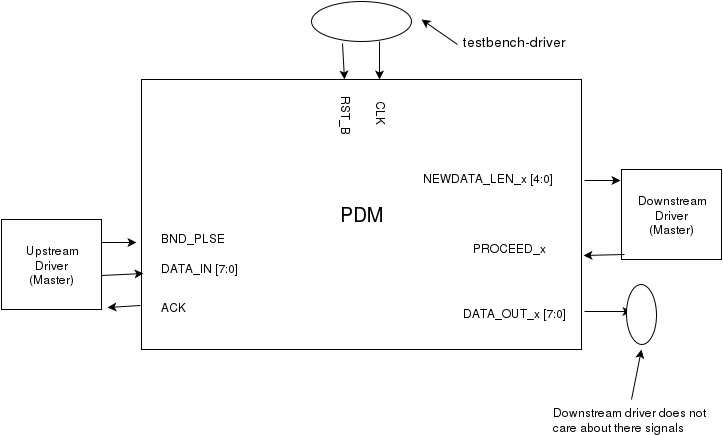

The diagram above was exported from draw.io. Its source (the exported page's mxGraphModel, read from the mxfile embedded in the PNG):
<mxGraphModel dx="1430" dy="703" grid="1" gridSize="10" guides="1" tooltips="1" connect="1" arrows="1" fold="1" page="1" pageScale="1" pageWidth="850" pageHeight="1100" background="#ffffff" math="0" shadow="0">
  <root>
    <mxCell id="0" />
    <mxCell id="1" parent="0" />
    <mxCell id="2" value="&lt;font style=&quot;font-size: 20px&quot;&gt;PDM&lt;/font&gt;" style="whiteSpace=wrap;html=1;" vertex="1" parent="1">
      <mxGeometry x="220" y="230" width="440" height="270" as="geometry" />
    </mxCell>
    <mxCell id="3" value="" style="ellipse;whiteSpace=wrap;html=1;rotation=180;" vertex="1" parent="1">
      <mxGeometry x="390" y="152" width="100" height="40" as="geometry" />
    </mxCell>
    <mxCell id="6" value="" style="endArrow=classic;html=1;exitX=0.32;exitY=0;exitPerimeter=0;entryX=0.541;entryY=0;entryPerimeter=0;" edge="1" parent="1" source="3" target="2">
      <mxGeometry width="50" height="50" relative="1" as="geometry">
        <mxPoint x="140" y="570" as="sourcePoint" />
        <mxPoint x="190" y="520" as="targetPoint" />
      </mxGeometry>
    </mxCell>
    <mxCell id="7" value="" style="endArrow=classic;html=1;exitX=0.69;exitY=-0.05;exitPerimeter=0;entryX=0.461;entryY=0;entryPerimeter=0;" edge="1" parent="1" source="3" target="2">
      <mxGeometry width="50" height="50" relative="1" as="geometry">
        <mxPoint x="140" y="570" as="sourcePoint" />
        <mxPoint x="190" y="520" as="targetPoint" />
      </mxGeometry>
    </mxCell>
    <mxCell id="8" value="" style="endArrow=classic;html=1;exitX=-0.033;exitY=0.65;exitPerimeter=0;" edge="1" parent="1" source="11">
      <mxGeometry width="50" height="50" relative="1" as="geometry">
        <mxPoint x="210" y="180" as="sourcePoint" />
        <mxPoint x="500" y="170" as="targetPoint" />
      </mxGeometry>
    </mxCell>
    <mxCell id="9" value="CLK" style="text;html=1;resizable=0;points=[];autosize=1;align=left;verticalAlign=top;spacingTop=-4;rotation=90;" vertex="1" parent="1">
      <mxGeometry x="440" y="260" width="40" height="20" as="geometry" />
    </mxCell>
    <mxCell id="10" value="RST_B" style="text;html=1;resizable=0;points=[];autosize=1;align=left;verticalAlign=top;spacingTop=-4;rotation=90;" vertex="1" parent="1">
      <mxGeometry x="400" y="260" width="50" height="20" as="geometry" />
    </mxCell>
    <mxCell id="11" value="&lt;font style=&quot;font-size: 14px&quot;&gt;testbench-driver&lt;/font&gt;" style="text;html=1;resizable=0;points=[];autosize=1;align=left;verticalAlign=top;spacingTop=-4;" vertex="1" parent="1">
      <mxGeometry x="540" y="182" width="120" height="20" as="geometry" />
    </mxCell>
    <mxCell id="15" value="BND_PLSE" style="text;html=1;resizable=0;points=[];autosize=1;align=left;verticalAlign=top;spacingTop=-4;" vertex="1" parent="1">
      <mxGeometry x="238" y="380" width="80" height="20" as="geometry" />
    </mxCell>
    <mxCell id="16" value="DATA_IN [7:0]" style="text;html=1;resizable=0;points=[];autosize=1;align=left;verticalAlign=top;spacingTop=-4;" vertex="1" parent="1">
      <mxGeometry x="238" y="410" width="90" height="20" as="geometry" />
    </mxCell>
    <mxCell id="18" value="Upstream&lt;br&gt;Driver&lt;br&gt;(Master)&lt;br&gt;" style="whiteSpace=wrap;html=1;" vertex="1" parent="1">
      <mxGeometry x="80" y="370" width="100" height="90" as="geometry" />
    </mxCell>
    <mxCell id="20" value="Downstream&lt;br&gt;Driver&lt;br&gt;(Master)&lt;br&gt;" style="whiteSpace=wrap;html=1;" vertex="1" parent="1">
      <mxGeometry x="700" y="320" width="100" height="90" as="geometry" />
    </mxCell>
    <mxCell id="23" value="" style="endArrow=classic;html=1;exitX=1;exitY=0.25;entryX=-0.011;entryY=0.604;entryPerimeter=0;" edge="1" parent="1" source="18" target="2">
      <mxGeometry width="50" height="50" relative="1" as="geometry">
        <mxPoint x="80" y="570" as="sourcePoint" />
        <mxPoint x="130" y="520" as="targetPoint" />
      </mxGeometry>
    </mxCell>
    <mxCell id="24" value="" style="endArrow=classic;html=1;exitX=1;exitY=0.622;exitPerimeter=0;entryX=0.005;entryY=0.719;entryPerimeter=0;" edge="1" parent="1" source="18" target="2">
      <mxGeometry width="50" height="50" relative="1" as="geometry">
        <mxPoint x="80" y="570" as="sourcePoint" />
        <mxPoint x="130" y="520" as="targetPoint" />
      </mxGeometry>
    </mxCell>
    <mxCell id="27" value="ACK" style="text;html=1;" vertex="1" parent="1">
      <mxGeometry x="238" y="445" width="50" height="30" as="geometry" />
    </mxCell>
    <mxCell id="28" style="edgeStyle=orthogonalEdgeStyle;rounded=0;html=1;exitX=0.5;exitY=1;jettySize=auto;orthogonalLoop=1;" edge="1" parent="1" source="27" target="27">
      <mxGeometry relative="1" as="geometry" />
    </mxCell>
    <mxCell id="29" value="" style="endArrow=classic;html=1;exitX=-0.002;exitY=0.837;exitPerimeter=0;entryX=1.06;entryY=0.978;entryPerimeter=0;" edge="1" parent="1" source="2" target="18">
      <mxGeometry width="50" height="50" relative="1" as="geometry">
        <mxPoint x="80" y="570" as="sourcePoint" />
        <mxPoint x="130" y="520" as="targetPoint" />
      </mxGeometry>
    </mxCell>
    <mxCell id="30" value="NEWDATA_LEN_x [4:0]&lt;br&gt;" style="text;html=1;resizable=0;points=[];autosize=1;align=left;verticalAlign=top;spacingTop=-4;" vertex="1" parent="1">
      <mxGeometry x="500" y="320" width="150" height="20" as="geometry" />
    </mxCell>
    <mxCell id="31" value="" style="endArrow=classic;html=1;exitX=1.007;exitY=0.374;exitPerimeter=0;entryX=-0.01;entryY=0.122;entryPerimeter=0;" edge="1" parent="1" source="2" target="20">
      <mxGeometry width="50" height="50" relative="1" as="geometry">
        <mxPoint x="80" y="570" as="sourcePoint" />
        <mxPoint x="130" y="520" as="targetPoint" />
      </mxGeometry>
    </mxCell>
    <mxCell id="32" value="PROCEED_x &lt;br&gt;" style="text;html=1;resizable=0;points=[];autosize=1;align=left;verticalAlign=top;spacingTop=-4;" vertex="1" parent="1">
      <mxGeometry x="550" y="390" width="90" height="20" as="geometry" />
    </mxCell>
    <mxCell id="33" value="" style="endArrow=classic;html=1;" edge="1" parent="1">
      <mxGeometry width="50" height="50" relative="1" as="geometry">
        <mxPoint x="663" y="462" as="sourcePoint" />
        <mxPoint x="710" y="462" as="targetPoint" />
      </mxGeometry>
    </mxCell>
    <mxCell id="34" value="" style="endArrow=classic;html=1;exitX=0.03;exitY=0.944;exitPerimeter=0;entryX=1.005;entryY=0.652;entryPerimeter=0;" edge="1" parent="1" source="20" target="2">
      <mxGeometry width="50" height="50" relative="1" as="geometry">
        <mxPoint x="80" y="570" as="sourcePoint" />
        <mxPoint x="130" y="520" as="targetPoint" />
      </mxGeometry>
    </mxCell>
    <mxCell id="35" value="DATA_OUT_x [7:0]" style="text;html=1;resizable=0;points=[];autosize=1;align=left;verticalAlign=top;spacingTop=-4;" vertex="1" parent="1">
      <mxGeometry x="540" y="455" width="120" height="20" as="geometry" />
    </mxCell>
    <mxCell id="36" value="" style="ellipse;whiteSpace=wrap;html=1;rotation=89;" vertex="1" parent="1">
      <mxGeometry x="690" y="450" width="60" height="30" as="geometry" />
    </mxCell>
    <mxCell id="37" value="" style="endArrow=classic;html=1;" edge="1" parent="1">
      <mxGeometry x="590" y="542" width="50" height="50" as="geometry">
        <mxPoint x="710" y="550" as="sourcePoint" />
        <mxPoint x="720" y="500" as="targetPoint" />
      </mxGeometry>
    </mxCell>
    <mxCell id="38" value="Downstream driver does not&lt;br&gt;care about there signals&lt;br&gt;" style="text;html=1;resizable=0;points=[];autosize=1;align=left;verticalAlign=top;spacingTop=-4;" vertex="1" parent="1">
      <mxGeometry x="630" y="554" width="170" height="30" as="geometry" />
    </mxCell>
  </root>
</mxGraphModel>